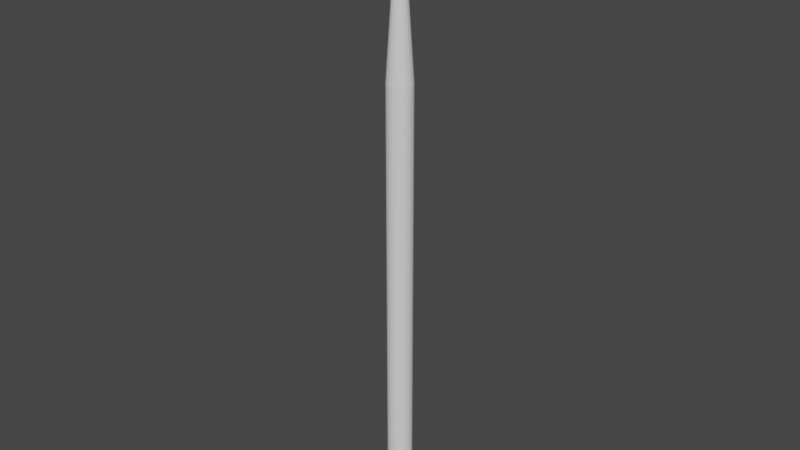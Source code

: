 # Source: hairpin.blend  (saved by Blender 2.83.19; exported with 4.5.12 LTS)
import bpy
from mathutils import Matrix  # noqa: F401  (used for matrix-valued properties, if any)

bpy.ops.wm.read_factory_settings(use_empty=True)
scene = bpy.context.scene
scene.name = 'Scene'

# ---- collections
col_collection = bpy.data.collections.new('Collection'); scene.collection.children.link(col_collection)

# ---- world
world_world = bpy.data.worlds.new('World'); scene.world = world_world
world_world.use_nodes = True; world_world.node_tree.nodes.clear()
_N = world_world.node_tree.nodes; _L = world_world.node_tree.links
n0 = _N.new('ShaderNodeOutputWorld'); n0.name = 'World Output'; n0.location = (300, 300)
n1 = _N.new('ShaderNodeBackground'); n1.name = 'Background'; n1.location = (10, 300)
n1.inputs[0].default_value = (0.05088, 0.05088, 0.05088, 1.0)
_L.new(n1.outputs[0], n0.inputs[0])
n0.is_active_output = True
world_world.color = (0.05088, 0.05088, 0.05088)
world_world.use_sun_shadow = False
world_world.sun_shadow_jitter_overblur = 0.0

# ---- meshes
me_sphere = bpy.data.meshes.new('Sphere')
me_sphere.from_pydata([(0.0, 0.5406, 0.8413), (0.0, 0.7557, 0.6549), (0.0, 0.9096, 0.4154), (0.0, 0.9898, 0.1423), (0.0, 0.9898, -0.1423), (0.0, 0.9096, -0.4154), (0.0, 0.7557, -0.6549), (0.0, 0.5406, -0.8413), (0.0, 0.2817, -0.9595), (0.1459, 0.5206, 0.8413), (0.2039, 0.7277, 0.6549), (0.2454, 0.8759, 0.4154), (0.2671, 0.9531, 0.1423), (0.2671, 0.9531, -0.1423), (0.2454, 0.8759, -0.4154), (0.2039, 0.7277, -0.6549), (0.1459, 0.5206, -0.8413), (0.07601, 0.2713, -0.9595), (0.2809, 0.4619, 0.8413), (0.3927, 0.6457, 0.6549), (0.4726, 0.7772, 0.4154), (0.5143, 0.8457, 0.1423), (0.5143, 0.8457, -0.1423), (0.4726, 0.7772, -0.4154), (0.3927, 0.6457, -0.6549), (0.2809, 0.4619, -0.8413), (0.1464, 0.2407, -0.9595), (0.3951, 0.369, 0.8413), (0.5523, 0.5158, 0.6549), (0.6648, 0.6209, 0.4154), (0.7234, 0.6756, 0.1423), (0.7234, 0.6756, -0.1423), (0.6648, 0.6209, -0.4154), (0.5523, 0.5158, -0.6549), (0.3951, 0.369, -0.8413), (0.2059, 0.1923, -0.9595), (0.48, 0.2487, 0.8413), (0.671, 0.3477, 0.6549), (0.8076, 0.4185, 0.4154), (0.8788, 0.4554, 0.1423), (0.8788, 0.4554, -0.1423), (0.8076, 0.4185, -0.4154), (0.671, 0.3477, -0.6549), (0.48, 0.2487, -0.8413), (0.2501, 0.1296, -0.9595), (0.5293, 0.11, 0.8413), (0.7399, 0.1538, 0.6549), (0.8906, 0.1851, 0.4154), (0.9691, 0.2014, 0.1423), (0.9691, 0.2014, -0.1423), (0.8906, 0.1851, -0.4154), (0.7399, 0.1538, -0.6549), (0.5293, 0.11, -0.8413), (0.2758, 0.05732, -0.9595), (0.5394, -0.03689, 0.8413), (0.754, -0.05157, 0.6549), (0.9075, -0.06208, 0.4154), (0.9875, -0.06755, 0.1423), (0.9875, -0.06755, -0.1423), (0.9075, -0.06208, -0.4154), (0.754, -0.05157, -0.6549), (0.5394, -0.03689, -0.8413), (0.2811, -0.01923, -0.9595), (0.5094, -0.181, 0.8413), (0.7121, -0.2531, 0.6549), (0.8571, -0.3046, 0.4154), (0.9327, -0.3315, 0.1423), (0.9327, -0.3315, -0.1423), (0.8571, -0.3046, -0.4154), (0.7121, -0.2531, -0.6549), (0.5094, -0.181, -0.8413), (0.2655, -0.09435, -0.9595), (0.4417, -0.3118, 0.8413), (0.6174, -0.4358, 0.6549), (0.7431, -0.5246, 0.4154), (0.8087, -0.5708, 0.1423), (0.8087, -0.5708, -0.1423), (0.7431, -0.5246, -0.4154), (0.6174, -0.4358, -0.6549), (0.4417, -0.3118, -0.8413), (0.2302, -0.1625, -0.9595), (0.3412, -0.4194, 0.8413), (0.4769, -0.5862, 0.6549), (0.5741, -0.7056, 0.4154), (0.6247, -0.7678, 0.1423), (0.6247, -0.7678, -0.1423), (0.5741, -0.7056, -0.4154), (0.4769, -0.5862, -0.6549), (0.3412, -0.4194, -0.8413), (0.1778, -0.2185, -0.9595), (0.2154, -0.4959, 0.8413), (0.3011, -0.6932, 0.6549), (0.3624, -0.8343, 0.4154), (0.3943, -0.9079, 0.1423), (0.3943, -0.9079, -0.1423), (0.3624, -0.8343, -0.4154), (0.3011, -0.6932, -0.6549), (0.2154, -0.4959, -0.8413), (0.1122, -0.2584, -0.9595), (0.07362, -0.5356, 0.8413), (0.1029, -0.7487, 0.6549), (0.1239, -0.9012, 0.4154), (0.1348, -0.9806, 0.1423), (0.1348, -0.9806, -0.1423), (0.1239, -0.9012, -0.4154), (0.1029, -0.7487, -0.6549), (0.07362, -0.5356, -0.8413), (0.03836, -0.2791, -0.9595), (-0.07362, -0.5356, 0.8413), (-0.1029, -0.7487, 0.6549), (-0.1239, -0.9012, 0.4154), (-0.1348, -0.9806, 0.1423), (-0.1348, -0.9806, -0.1423), (-0.1239, -0.9012, -0.4154), (-0.1029, -0.7487, -0.6549), (-0.07362, -0.5356, -0.8413), (-0.03836, -0.2791, -0.9595), (-0.2154, -0.4959, 0.8413), (-0.3011, -0.6932, 0.6549), (-0.3624, -0.8343, 0.4154), (-0.3943, -0.9079, 0.1423), (-0.3943, -0.9079, -0.1423), (-0.3624, -0.8343, -0.4154), (-0.3011, -0.6932, -0.6549), (-0.2154, -0.4959, -0.8413), (-0.1122, -0.2584, -0.9595), (0.0, 1.51e-07, -1.0), (-0.3412, -0.4194, 0.8413), (-0.4769, -0.5862, 0.6549), (-0.5741, -0.7056, 0.4154), (-0.6247, -0.7678, 0.1423), (-0.6247, -0.7678, -0.1423), (-0.5741, -0.7056, -0.4154), (-0.4769, -0.5862, -0.6549), (-0.3412, -0.4194, -0.8413), (-0.1778, -0.2185, -0.9595), (-0.4417, -0.3118, 0.8413), (-0.6174, -0.4358, 0.6549), (-0.7431, -0.5246, 0.4154), (-0.8087, -0.5708, 0.1423), (-0.8087, -0.5708, -0.1423), (-0.7431, -0.5246, -0.4154), (-0.6174, -0.4358, -0.6549), (-0.4417, -0.3118, -0.8413), (-0.2302, -0.1625, -0.9595), (-0.5094, -0.181, 0.8413), (-0.7121, -0.2531, 0.6549), (-0.8571, -0.3046, 0.4154), (-0.9327, -0.3315, 0.1423), (-0.9327, -0.3315, -0.1423), (-0.8571, -0.3046, -0.4154), (-0.7121, -0.2531, -0.6549), (-0.5094, -0.181, -0.8413), (-0.2655, -0.09435, -0.9595), (-0.5394, -0.03689, 0.8413), (-0.754, -0.05157, 0.6549), (-0.9075, -0.06207, 0.4154), (-0.9875, -0.06755, 0.1423), (-0.9875, -0.06755, -0.1423), (-0.9075, -0.06208, -0.4154), (-0.754, -0.05157, -0.6549), (-0.5394, -0.03689, -0.8413), (-0.2811, -0.01923, -0.9595), (-0.5293, 0.11, 0.8413), (-0.7399, 0.1538, 0.6549), (-0.8906, 0.1851, 0.4154), (-0.9691, 0.2014, 0.1423), (-0.9691, 0.2014, -0.1423), (-0.8906, 0.1851, -0.4154), (-0.7399, 0.1538, -0.6549), (-0.5293, 0.11, -0.8413), (-0.2758, 0.05732, -0.9595), (-0.48, 0.2487, 0.8413), (-0.671, 0.3477, 0.6549), (-0.8076, 0.4185, 0.4154), (-0.8788, 0.4554, 0.1423), (-0.8788, 0.4554, -0.1423), (-0.8076, 0.4185, -0.4154), (-0.671, 0.3477, -0.6549), (-0.48, 0.2487, -0.8413), (-0.2501, 0.1296, -0.9595), (-0.3951, 0.369, 0.8413), (-0.5523, 0.5158, 0.6549), (-0.6648, 0.6209, 0.4154), (-0.7234, 0.6756, 0.1423), (-0.7234, 0.6756, -0.1423), (-0.6648, 0.6209, -0.4154), (-0.5523, 0.5158, -0.6549), (-0.3951, 0.369, -0.8413), (-0.2059, 0.1923, -0.9595), (-0.2809, 0.4619, 0.8413), (-0.3927, 0.6457, 0.6549), (-0.4726, 0.7772, 0.4154), (-0.5143, 0.8457, 0.1423), (-0.5143, 0.8457, -0.1423), (-0.4726, 0.7772, -0.4154), (-0.3927, 0.6457, -0.6549), (-0.2809, 0.4619, -0.8413), (-0.1464, 0.2407, -0.9595), (-0.1459, 0.5206, 0.8413), (-0.2039, 0.7277, 0.6549), (-0.2454, 0.8759, 0.4154), (-0.2671, 0.9531, 0.1423), (-0.2671, 0.9531, -0.1423), (-0.2454, 0.8759, -0.4154), (-0.2039, 0.7277, -0.6549), (-0.1459, 0.5206, -0.8413), (-0.07601, 0.2713, -0.9595), (-1.577e-07, 0.0443, 25.8), (-1.696e-07, 0.5406, 18.31), (0.01195, 0.04266, 25.8), (0.1459, 0.5206, 18.31), (0.02302, 0.03785, 25.8), (0.2809, 0.4619, 18.31), (0.03238, 0.03024, 25.8), (0.3951, 0.369, 18.31), (0.03934, 0.02038, 25.8), (0.48, 0.2487, 18.31), (-1.81e-07, 2.147e-07, 25.8), (0.04338, 0.009014, 25.8), (0.5293, 0.11, 18.31), (0.0442, -0.003023, 25.8), (0.5394, -0.03689, 18.31), (0.04175, -0.01484, 25.8), (0.5094, -0.181, 18.31), (0.03619, -0.02555, 25.8), (0.4417, -0.3118, 18.31), (0.02796, -0.03437, 25.8), (0.3412, -0.4194, 18.31), (0.01765, -0.04064, 25.8), (0.2154, -0.4959, 18.31), (0.006032, -0.04389, 25.8), (0.07362, -0.5356, 18.31), (-0.006033, -0.04389, 25.8), (-0.07362, -0.5356, 18.31), (-0.01765, -0.04064, 25.8), (-0.2154, -0.4959, 18.31), (-0.02796, -0.03437, 25.8), (-0.3412, -0.4194, 18.31), (-0.03619, -0.02555, 25.8), (-0.4417, -0.3118, 18.31), (-0.04175, -0.01484, 25.8), (-0.5094, -0.181, 18.31), (-0.0442, -0.003023, 25.8), (-0.5394, -0.03689, 18.31), (-0.04338, 0.009014, 25.8), (-0.5293, 0.11, 18.31), (-0.03934, 0.02038, 25.8), (-0.48, 0.2487, 18.31), (-0.03238, 0.03024, 25.8), (-0.3951, 0.369, 18.31), (-0.02302, 0.03785, 25.8), (-0.2809, 0.4619, 18.31), (-0.01195, 0.04266, 25.8), (-0.1459, 0.5206, 18.31)], [], [(2, 1, 10, 11), (126, 8, 17), (6, 5, 14, 15), (3, 2, 11, 12), (7, 6, 15, 16), (4, 3, 12, 13), (1, 0, 9, 10), (8, 7, 16, 17), (5, 4, 13, 14), (10, 9, 18, 19), (17, 16, 25, 26), (14, 13, 22, 23), (11, 10, 19, 20), (126, 17, 26), (15, 14, 23, 24), (12, 11, 20, 21), (16, 15, 24, 25), (13, 12, 21, 22), (20, 19, 28, 29), (126, 26, 35), (24, 23, 32, 33), (21, 20, 29, 30), (25, 24, 33, 34), (22, 21, 30, 31), (19, 18, 27, 28), (26, 25, 34, 35), (23, 22, 31, 32), (33, 32, 41, 42), (30, 29, 38, 39), (34, 33, 42, 43), (31, 30, 39, 40), (28, 27, 36, 37), (35, 34, 43, 44), (32, 31, 40, 41), (29, 28, 37, 38), (126, 35, 44), (43, 42, 51, 52), (40, 39, 48, 49), (37, 36, 45, 46), (44, 43, 52, 53), (41, 40, 49, 50), (38, 37, 46, 47), (126, 44, 53), (42, 41, 50, 51), (39, 38, 47, 48), (46, 45, 54, 55), (53, 52, 61, 62), (50, 49, 58, 59), (47, 46, 55, 56), (126, 53, 62), (51, 50, 59, 60), (48, 47, 56, 57), (52, 51, 60, 61), (49, 48, 57, 58), (59, 58, 67, 68), (56, 55, 64, 65), (126, 62, 71), (60, 59, 68, 69), (57, 56, 65, 66), (61, 60, 69, 70), (58, 57, 66, 67), (55, 54, 63, 64), (62, 61, 70, 71), (69, 68, 77, 78), (66, 65, 74, 75), (70, 69, 78, 79), (67, 66, 75, 76), (64, 63, 72, 73), (71, 70, 79, 80), (68, 67, 76, 77), (65, 64, 73, 74), (126, 71, 80), (79, 78, 87, 88), (76, 75, 84, 85), (73, 72, 81, 82), (80, 79, 88, 89), (77, 76, 85, 86), (74, 73, 82, 83), (126, 80, 89), (78, 77, 86, 87), (75, 74, 83, 84), (85, 84, 93, 94), (82, 81, 90, 91), (89, 88, 97, 98), (86, 85, 94, 95), (83, 82, 91, 92), (126, 89, 98), (87, 86, 95, 96), (84, 83, 92, 93), (88, 87, 96, 97), (95, 94, 103, 104), (92, 91, 100, 101), (126, 98, 107), (96, 95, 104, 105), (93, 92, 101, 102), (97, 96, 105, 106), (94, 93, 102, 103), (91, 90, 99, 100), (98, 97, 106, 107), (126, 107, 116), (105, 104, 113, 114), (102, 101, 110, 111), (63, 54, 222, 224), (106, 105, 114, 115), (103, 102, 111, 112), (100, 99, 108, 109), (107, 106, 115, 116), (104, 103, 112, 113), (101, 100, 109, 110), (111, 110, 119, 120), (154, 145, 242, 244), (115, 114, 123, 124), (112, 111, 120, 121), (109, 108, 117, 118), (116, 115, 124, 125), (113, 112, 121, 122), (110, 109, 118, 119), (126, 116, 125), (172, 163, 246, 248), (114, 113, 122, 123), (121, 120, 130, 131), (118, 117, 127, 128), (125, 124, 134, 135), (122, 121, 131, 132), (119, 118, 128, 129), (126, 125, 135), (0, 199, 254, 209), (123, 122, 132, 133), (120, 119, 129, 130), (163, 154, 244, 246), (124, 123, 133, 134), (135, 134, 143, 144), (132, 131, 140, 141), (129, 128, 137, 138), (126, 135, 144), (136, 127, 238, 240), (133, 132, 141, 142), (130, 129, 138, 139), (45, 36, 217, 220), (134, 133, 142, 143), (131, 130, 139, 140), (128, 127, 136, 137), (138, 137, 146, 147), (126, 144, 153), (117, 108, 234, 236), (142, 141, 150, 151), (139, 138, 147, 148), (36, 27, 215, 217), (143, 142, 151, 152), (140, 139, 148, 149), (137, 136, 145, 146), (144, 143, 152, 153), (141, 140, 149, 150), (148, 147, 156, 157), (108, 99, 232, 234), (152, 151, 160, 161), (149, 148, 157, 158), (146, 145, 154, 155), (153, 152, 161, 162), (150, 149, 158, 159), (147, 146, 155, 156), (126, 153, 162), (199, 190, 252, 254), (151, 150, 159, 160), (161, 160, 169, 170), (158, 157, 166, 167), (155, 154, 163, 164), (162, 161, 170, 171), (159, 158, 167, 168), (156, 155, 164, 165), (126, 162, 171), (190, 181, 250, 252), (160, 159, 168, 169), (157, 156, 165, 166), (54, 45, 220, 222), (164, 163, 172, 173), (171, 170, 179, 180), (168, 167, 176, 177), (165, 164, 173, 174), (126, 171, 180), (27, 18, 213, 215), (169, 168, 177, 178), (166, 165, 174, 175), (127, 117, 236, 238), (170, 169, 178, 179), (167, 166, 175, 176), (174, 173, 182, 183), (126, 180, 189), (181, 172, 248, 250), (178, 177, 186, 187), (175, 174, 183, 184), (9, 0, 209, 211), (179, 178, 187, 188), (176, 175, 184, 185), (173, 172, 181, 182), (180, 179, 188, 189), (177, 176, 185, 186), (187, 186, 195, 196), (184, 183, 192, 193), (99, 90, 230, 232), (188, 187, 196, 197), (185, 184, 193, 194), (182, 181, 190, 191), (189, 188, 197, 198), (186, 185, 194, 195), (183, 182, 191, 192), (126, 189, 198), (72, 63, 224, 226), (145, 136, 240, 242), (197, 196, 205, 206), (194, 193, 202, 203), (191, 190, 199, 200), (198, 197, 206, 207), (195, 194, 203, 204), (192, 191, 200, 201), (126, 198, 207), (18, 9, 211, 213), (196, 195, 204, 205), (193, 192, 201, 202), (200, 199, 0, 1), (207, 206, 7, 8), (204, 203, 4, 5), (201, 200, 1, 2), (126, 207, 8), (81, 72, 226, 228), (205, 204, 5, 6), (202, 201, 2, 3), (90, 81, 228, 230), (206, 205, 6, 7), (203, 202, 3, 4), (208, 218, 210), (209, 208, 210, 211), (210, 218, 212), (211, 210, 212, 213), (212, 218, 214), (213, 212, 214, 215), (215, 214, 216, 217), (214, 218, 216), (217, 216, 219, 220), (216, 218, 219), (219, 218, 221), (220, 219, 221, 222), (221, 218, 223), (222, 221, 223, 224), (223, 218, 225), (224, 223, 225, 226), (226, 225, 227, 228), (225, 218, 227), (227, 218, 229), (228, 227, 229, 230), (229, 218, 231), (230, 229, 231, 232), (231, 218, 233), (232, 231, 233, 234), (234, 233, 235, 236), (233, 218, 235), (235, 218, 237), (236, 235, 237, 238), (237, 218, 239), (238, 237, 239, 240), (239, 218, 241), (240, 239, 241, 242), (242, 241, 243, 244), (241, 218, 243), (243, 218, 245), (244, 243, 245, 246), (245, 218, 247), (246, 245, 247, 248), (247, 218, 249), (248, 247, 249, 250), (250, 249, 251, 252), (249, 218, 251), (252, 251, 253, 254), (251, 218, 253), (253, 218, 208), (254, 253, 208, 209)])
_uv = me_sphere.uv_layers.new(name='UVMap')
_uv.uv.foreach_set('vector', [0.7391, 0.6364, 0.7391, 0.7273, 0.6957, 0.7273, 0.6957, 0.6364, 0.7174, 0.0, 0.7391, 0.09091, 0.6957, 0.09091, 0.7391, 0.2727, 0.7391, 0.3636, 0.6957, 0.3636, 0.6957, 0.2727, 0.7391, 0.5455, 0.7391, 0.6364, 0.6957, 0.6364, 0.6957, 0.5455, 0.7391, 0.1818, 0.7391, 0.2727, 0.6957, 0.2727, 0.6957, 0.1818, 0.7391, 0.4545, 0.7391, 0.5455, 0.6957, 0.5455, 0.6957, 0.4545, 0.7391, 0.7273, 0.7391, 0.8182, 0.6957, 0.8182, 0.6957, 0.7273, 0.7391, 0.09091, 0.7391, 0.1818, 0.6957, 0.1818, 0.6957, 0.09091, 0.7391, 0.3636, 0.7391, 0.4545, 0.6957, 0.4545, 0.6957, 0.3636, 0.6957, 0.7273, 0.6957, 0.8182, 0.6522, 0.8182, 0.6522, 0.7273, 0.6957, 0.09091, 0.6957, 0.1818, 0.6522, 0.1818, 0.6522, 0.09091, 0.6957, 0.3636, 0.6957, 0.4545, 0.6522, 0.4545, 0.6522, 0.3636, 0.6957, 0.6364, 0.6957, 0.7273, 0.6522, 0.7273, 0.6522, 0.6364, 0.6739, 0.0, 0.6957, 0.09091, 0.6522, 0.09091, 0.6957, 0.2727, 0.6957, 0.3636, 0.6522, 0.3636, 0.6522, 0.2727, 0.6957, 0.5455, 0.6957, 0.6364, 0.6522, 0.6364, 0.6522, 0.5455, 0.6957, 0.1818, 0.6957, 0.2727, 0.6522, 0.2727, 0.6522, 0.1818, 0.6957, 0.4545, 0.6957, 0.5455, 0.6522, 0.5455, 0.6522, 0.4545, 0.6522, 0.6364, 0.6522, 0.7273, 0.6087, 0.7273, 0.6087, 0.6364, 0.6304, 0.0, 0.6522, 0.09091, 0.6087, 0.09091, 0.6522, 0.2727, 0.6522, 0.3636, 0.6087, 0.3636, 0.6087, 0.2727, 0.6522, 0.5455, 0.6522, 0.6364, 0.6087, 0.6364, 0.6087, 0.5455, 0.6522, 0.1818, 0.6522, 0.2727, 0.6087, 0.2727, 0.6087, 0.1818, 0.6522, 0.4545, 0.6522, 0.5455, 0.6087, 0.5455, 0.6087, 0.4545, 0.6522, 0.7273, 0.6522, 0.8182, 0.6087, 0.8182, 0.6087, 0.7273, 0.6522, 0.09091, 0.6522, 0.1818, 0.6087, 0.1818, 0.6087, 0.09091, 0.6522, 0.3636, 0.6522, 0.4545, 0.6087, 0.4545, 0.6087, 0.3636, 0.6087, 0.2727, 0.6087, 0.3636, 0.5652, 0.3636, 0.5652, 0.2727, 0.6087, 0.5455, 0.6087, 0.6364, 0.5652, 0.6364, 0.5652, 0.5455, 0.6087, 0.1818, 0.6087, 0.2727, 0.5652, 0.2727, 0.5652, 0.1818, 0.6087, 0.4545, 0.6087, 0.5455, 0.5652, 0.5455, 0.5652, 0.4545, 0.6087, 0.7273, 0.6087, 0.8182, 0.5652, 0.8182, 0.5652, 0.7273, 0.6087, 0.09091, 0.6087, 0.1818, 0.5652, 0.1818, 0.5652, 0.09091, 0.6087, 0.3636, 0.6087, 0.4545, 0.5652, 0.4545, 0.5652, 0.3636, 0.6087, 0.6364, 0.6087, 0.7273, 0.5652, 0.7273, 0.5652, 0.6364, 0.587, 0.0, 0.6087, 0.09091, 0.5652, 0.09091, 0.5652, 0.1818, 0.5652, 0.2727, 0.5217, 0.2727, 0.5217, 0.1818, 0.5652, 0.4545, 0.5652, 0.5455, 0.5217, 0.5455, 0.5217, 0.4545, 0.5652, 0.7273, 0.5652, 0.8182, 0.5217, 0.8182, 0.5217, 0.7273, 0.5652, 0.09091, 0.5652, 0.1818, 0.5217, 0.1818, 0.5217, 0.09091, 0.5652, 0.3636, 0.5652, 0.4545, 0.5217, 0.4545, 0.5217, 0.3636, 0.5652, 0.6364, 0.5652, 0.7273, 0.5217, 0.7273, 0.5217, 0.6364, 0.5435, 0.0, 0.5652, 0.09091, 0.5217, 0.09091, 0.5652, 0.2727, 0.5652, 0.3636, 0.5217, 0.3636, 0.5217, 0.2727, 0.5652, 0.5455, 0.5652, 0.6364, 0.5217, 0.6364, 0.5217, 0.5455, 0.5217, 0.7273, 0.5217, 0.8182, 0.4783, 0.8182, 0.4783, 0.7273, 0.5217, 0.09091, 0.5217, 0.1818, 0.4783, 0.1818, 0.4783, 0.09091, 0.5217, 0.3636, 0.5217, 0.4545, 0.4783, 0.4545, 0.4783, 0.3636, 0.5217, 0.6364, 0.5217, 0.7273, 0.4783, 0.7273, 0.4783, 0.6364, 0.5, 0.0, 0.5217, 0.09091, 0.4783, 0.09091, 0.5217, 0.2727, 0.5217, 0.3636, 0.4783, 0.3636, 0.4783, 0.2727, 0.5217, 0.5455, 0.5217, 0.6364, 0.4783, 0.6364, 0.4783, 0.5455, 0.5217, 0.1818, 0.5217, 0.2727, 0.4783, 0.2727, 0.4783, 0.1818, 0.5217, 0.4545, 0.5217, 0.5455, 0.4783, 0.5455, 0.4783, 0.4545, 0.4783, 0.3636, 0.4783, 0.4545, 0.4348, 0.4545, 0.4348, 0.3636, 0.4783, 0.6364, 0.4783, 0.7273, 0.4348, 0.7273, 0.4348, 0.6364, 0.4565, 0.0, 0.4783, 0.09091, 0.4348, 0.09091, 0.4783, 0.2727, 0.4783, 0.3636, 0.4348, 0.3636, 0.4348, 0.2727, 0.4783, 0.5455, 0.4783, 0.6364, 0.4348, 0.6364, 0.4348, 0.5455, 0.4783, 0.1818, 0.4783, 0.2727, 0.4348, 0.2727, 0.4348, 0.1818, 0.4783, 0.4545, 0.4783, 0.5455, 0.4348, 0.5455, 0.4348, 0.4545, 0.4783, 0.7273, 0.4783, 0.8182, 0.4348, 0.8182, 0.4348, 0.7273, 0.4783, 0.09091, 0.4783, 0.1818, 0.4348, 0.1818, 0.4348, 0.09091, 0.4348, 0.2727, 0.4348, 0.3636, 0.3913, 0.3636, 0.3913, 0.2727, 0.4348, 0.5455, 0.4348, 0.6364, 0.3913, 0.6364, 0.3913, 0.5455, 0.4348, 0.1818, 0.4348, 0.2727, 0.3913, 0.2727, 0.3913, 0.1818, 0.4348, 0.4545, 0.4348, 0.5455, 0.3913, 0.5455, 0.3913, 0.4545, 0.4348, 0.7273, 0.4348, 0.8182, 0.3913, 0.8182, 0.3913, 0.7273, 0.4348, 0.09091, 0.4348, 0.1818, 0.3913, 0.1818, 0.3913, 0.09091, 0.4348, 0.3636, 0.4348, 0.4545, 0.3913, 0.4545, 0.3913, 0.3636, 0.4348, 0.6364, 0.4348, 0.7273, 0.3913, 0.7273, 0.3913, 0.6364, 0.413, 0.0, 0.4348, 0.09091, 0.3913, 0.09091, 0.3913, 0.1818, 0.3913, 0.2727, 0.3478, 0.2727, 0.3478, 0.1818, 0.3913, 0.4545, 0.3913, 0.5455, 0.3478, 0.5455, 0.3478, 0.4545, 0.3913, 0.7273, 0.3913, 0.8182, 0.3478, 0.8182, 0.3478, 0.7273, 0.3913, 0.09091, 0.3913, 0.1818, 0.3478, 0.1818, 0.3478, 0.09091, 0.3913, 0.3636, 0.3913, 0.4545, 0.3478, 0.4545, 0.3478, 0.3636, 0.3913, 0.6364, 0.3913, 0.7273, 0.3478, 0.7273, 0.3478, 0.6364, 0.3696, 0.0, 0.3913, 0.09091, 0.3478, 0.09091, 0.3913, 0.2727, 0.3913, 0.3636, 0.3478, 0.3636, 0.3478, 0.2727, 0.3913, 0.5455, 0.3913, 0.6364, 0.3478, 0.6364, 0.3478, 0.5455, 0.3478, 0.4545, 0.3478, 0.5455, 0.3043, 0.5455, 0.3043, 0.4545, 0.3478, 0.7273, 0.3478, 0.8182, 0.3043, 0.8182, 0.3043, 0.7273, 0.3478, 0.09091, 0.3478, 0.1818, 0.3043, 0.1818, 0.3043, 0.09091, 0.3478, 0.3636, 0.3478, 0.4545, 0.3043, 0.4545, 0.3043, 0.3636, 0.3478, 0.6364, 0.3478, 0.7273, 0.3043, 0.7273, 0.3043, 0.6364, 0.3261, 0.0, 0.3478, 0.09091, 0.3043, 0.09091, 0.3478, 0.2727, 0.3478, 0.3636, 0.3043, 0.3636, 0.3043, 0.2727, 0.3478, 0.5455, 0.3478, 0.6364, 0.3043, 0.6364, 0.3043, 0.5455, 0.3478, 0.1818, 0.3478, 0.2727, 0.3043, 0.2727, 0.3043, 0.1818, 0.3043, 0.3636, 0.3043, 0.4545, 0.2609, 0.4545, 0.2609, 0.3636, 0.3043, 0.6364, 0.3043, 0.7273, 0.2609, 0.7273, 0.2609, 0.6364, 0.2826, 0.0, 0.3043, 0.09091, 0.2609, 0.09091, 0.3043, 0.2727, 0.3043, 0.3636, 0.2609, 0.3636, 0.2609, 0.2727, 0.3043, 0.5455, 0.3043, 0.6364, 0.2609, 0.6364, 0.2609, 0.5455, 0.3043, 0.1818, 0.3043, 0.2727, 0.2609, 0.2727, 0.2609, 0.1818, 0.3043, 0.4545, 0.3043, 0.5455, 0.2609, 0.5455, 0.2609, 0.4545, 0.3043, 0.7273, 0.3043, 0.8182, 0.2609, 0.8182, 0.2609, 0.7273, 0.3043, 0.09091, 0.3043, 0.1818, 0.2609, 0.1818, 0.2609, 0.09091, 0.2391, 0.0, 0.2609, 0.09091, 0.2174, 0.09091, 0.2609, 0.2727, 0.2609, 0.3636, 0.2174, 0.3636, 0.2174, 0.2727, 0.2609, 0.5455, 0.2609, 0.6364, 0.2174, 0.6364, 0.2174, 0.5455, 0.4348, 0.8182, 0.4783, 0.8182, 0.4783, 0.8182, 0.4348, 0.8182, 0.2609, 0.1818, 0.2609, 0.2727, 0.2174, 0.2727, 0.2174, 0.1818, 0.2609, 0.4545, 0.2609, 0.5455, 0.2174, 0.5455, 0.2174, 0.4545, 0.2609, 0.7273, 0.2609, 0.8182, 0.2174, 0.8182, 0.2174, 0.7273, 0.2609, 0.09091, 0.2609, 0.1818, 0.2174, 0.1818, 0.2174, 0.09091, 0.2609, 0.3636, 0.2609, 0.4545, 0.2174, 0.4545, 0.2174, 0.3636, 0.2609, 0.6364, 0.2609, 0.7273, 0.2174, 0.7273, 0.2174, 0.6364, 0.2174, 0.5455, 0.2174, 0.6364, 0.1739, 0.6364, 0.1739, 0.5455, 5.96e-08, 0.8182, 0.04348, 0.8182, 0.04348, 0.8182, 5.96e-08, 0.8182, 0.2174, 0.1818, 0.2174, 0.2727, 0.1739, 0.2727, 0.1739, 0.1818, 0.2174, 0.4545, 0.2174, 0.5455, 0.1739, 0.5455, 0.1739, 0.4545, 0.2174, 0.7273, 0.2174, 0.8182, 0.1739, 0.8182, 0.1739, 0.7273, 0.2174, 0.09091, 0.2174, 0.1818, 0.1739, 0.1818, 0.1739, 0.09091, 0.2174, 0.3636, 0.2174, 0.4545, 0.1739, 0.4545, 0.1739, 0.3636, 0.2174, 0.6364, 0.2174, 0.7273, 0.1739, 0.7273, 0.1739, 0.6364, 0.1957, 0.0, 0.2174, 0.09091, 0.1739, 0.09091, 0.913, 0.8182, 0.9565, 0.8182, 0.9565, 0.8182, 0.913, 0.8182, 0.2174, 0.2727, 0.2174, 0.3636, 0.1739, 0.3636, 0.1739, 0.2727, 0.1739, 0.4545, 0.1739, 0.5455, 0.1304, 0.5455, 0.1304, 0.4545, 0.1739, 0.7273, 0.1739, 0.8182, 0.1304, 0.8182, 0.1304, 0.7273, 0.1739, 0.09091, 0.1739, 0.1818, 0.1304, 0.1818, 0.1304, 0.09091, 0.1739, 0.3636, 0.1739, 0.4545, 0.1304, 0.4545, 0.1304, 0.3636, 0.1739, 0.6364, 0.1739, 0.7273, 0.1304, 0.7273, 0.1304, 0.6364, 0.1522, 0.0, 0.1739, 0.09091, 0.1304, 0.09091, 0.7391, 0.8182, 0.7826, 0.8182, 0.7826, 0.8182, 0.7391, 0.8182, 0.1739, 0.2727, 0.1739, 0.3636, 0.1304, 0.3636, 0.1304, 0.2727, 0.1739, 0.5455, 0.1739, 0.6364, 0.1304, 0.6364, 0.1304, 0.5455, 0.9565, 0.8182, 1.0, 0.8182, 1.0, 0.8182, 0.9565, 0.8182, 0.1739, 0.1818, 0.1739, 0.2727, 0.1304, 0.2727, 0.1304, 0.1818, 0.1304, 0.09091, 0.1304, 0.1818, 0.08696, 0.1818, 0.08696, 0.09091, 0.1304, 0.3636, 0.1304, 0.4545, 0.08696, 0.4545, 0.08696, 0.3636, 0.1304, 0.6364, 0.1304, 0.7273, 0.08696, 0.7273, 0.08696, 0.6364, 0.1087, 0.0, 0.1304, 0.09091, 0.08696, 0.09091, 0.08696, 0.8182, 0.1304, 0.8182, 0.1304, 0.8182, 0.08696, 0.8182, 0.1304, 0.2727, 0.1304, 0.3636, 0.08696, 0.3636, 0.08696, 0.2727, 0.1304, 0.5455, 0.1304, 0.6364, 0.08696, 0.6364, 0.08696, 0.5455, 0.5217, 0.8182, 0.5652, 0.8182, 0.5652, 0.8182, 0.5217, 0.8182, 0.1304, 0.1818, 0.1304, 0.2727, 0.08696, 0.2727, 0.08696, 0.1818, 0.1304, 0.4545, 0.1304, 0.5455, 0.08696, 0.5455, 0.08696, 0.4545, 0.1304, 0.7273, 0.1304, 0.8182, 0.08696, 0.8182, 0.08696, 0.7273, 0.08696, 0.6364, 0.08696, 0.7273, 0.04348, 0.7273, 0.04348, 0.6364, 0.06522, 0.0, 0.08696, 0.09091, 0.04348, 0.09091, 0.1739, 0.8182, 0.2174, 0.8182, 0.2174, 0.8182, 0.1739, 0.8182, 0.08696, 0.2727, 0.08696, 0.3636, 0.04348, 0.3636, 0.04348, 0.2727, 0.08696, 0.5455, 0.08696, 0.6364, 0.04348, 0.6364, 0.04348, 0.5455, 0.5652, 0.8182, 0.6087, 0.8182, 0.6087, 0.8182, 0.5652, 0.8182, 0.08696, 0.1818, 0.08696, 0.2727, 0.04348, 0.2727, 0.04348, 0.1818, 0.08696, 0.4545, 0.08696, 0.5455, 0.04348, 0.5455, 0.04348, 0.4545, 0.08696, 0.7273, 0.08696, 0.8182, 0.04348, 0.8182, 0.04348, 0.7273, 0.08696, 0.09091, 0.08696, 0.1818, 0.04348, 0.1818, 0.04348, 0.09091, 0.08696, 0.3636, 0.08696, 0.4545, 0.04348, 0.4545, 0.04348, 0.3636, 0.04348, 0.5455, 0.04348, 0.6364, 5.96e-08, 0.6364, 5.96e-08, 0.5455, 0.2174, 0.8182, 0.2609, 0.8182, 0.2609, 0.8182, 0.2174, 0.8182, 0.04348, 0.1818, 0.04348, 0.2727, 1.192e-07, 0.2727, 2.98e-08, 0.1818, 0.04348, 0.4545, 0.04348, 0.5455, 5.96e-08, 0.5455, 5.96e-08, 0.4545, 0.04348, 0.7273, 0.04348, 0.8182, 5.96e-08, 0.8182, 5.96e-08, 0.7273, 0.04348, 0.09091, 0.04348, 0.1818, 2.98e-08, 0.1818, 0.0, 0.09091, 0.04348, 0.3636, 0.04348, 0.4545, 5.96e-08, 0.4545, 5.96e-08, 0.3636, 0.04348, 0.6364, 0.04348, 0.7273, 5.96e-08, 0.7273, 5.96e-08, 0.6364, 0.02174, 0.0, 0.04348, 0.09091, 0.0, 0.09091, 0.7826, 0.8182, 0.8261, 0.8182, 0.8261, 0.8182, 0.7826, 0.8182, 0.04348, 0.2727, 0.04348, 0.3636, 5.96e-08, 0.3636, 1.192e-07, 0.2727, 1.0, 0.1818, 1.0, 0.2727, 0.9565, 0.2727, 0.9565, 0.1818, 1.0, 0.4545, 1.0, 0.5455, 0.9565, 0.5455, 0.9565, 0.4545, 1.0, 0.7273, 1.0, 0.8182, 0.9565, 0.8182, 0.9565, 0.7273, 1.0, 0.09091, 1.0, 0.1818, 0.9565, 0.1818, 0.9565, 0.09091, 1.0, 0.3636, 1.0, 0.4545, 0.9565, 0.4545, 0.9565, 0.3636, 1.0, 0.6364, 1.0, 0.7273, 0.9565, 0.7273, 0.9565, 0.6364, 0.9783, 0.0, 1.0, 0.09091, 0.9565, 0.09091, 0.8261, 0.8182, 0.8696, 0.8182, 0.8696, 0.8182, 0.8261, 0.8182, 1.0, 0.2727, 1.0, 0.3636, 0.9565, 0.3636, 0.9565, 0.2727, 1.0, 0.5455, 1.0, 0.6364, 0.9565, 0.6364, 0.9565, 0.5455, 0.4783, 0.8182, 0.5217, 0.8182, 0.5217, 0.8182, 0.4783, 0.8182, 0.9565, 0.7273, 0.9565, 0.8182, 0.913, 0.8182, 0.913, 0.7273, 0.9565, 0.09091, 0.9565, 0.1818, 0.913, 0.1818, 0.913, 0.09091, 0.9565, 0.3636, 0.9565, 0.4545, 0.913, 0.4545, 0.913, 0.3636, 0.9565, 0.6364, 0.9565, 0.7273, 0.913, 0.7273, 0.913, 0.6364, 0.9348, 0.0, 0.9565, 0.09091, 0.913, 0.09091, 0.6087, 0.8182, 0.6522, 0.8182, 0.6522, 0.8182, 0.6087, 0.8182, 0.9565, 0.2727, 0.9565, 0.3636, 0.913, 0.3636, 0.913, 0.2727, 0.9565, 0.5455, 0.9565, 0.6364, 0.913, 0.6364, 0.913, 0.5455, 0.1304, 0.8182, 0.1739, 0.8182, 0.1739, 0.8182, 0.1304, 0.8182, 0.9565, 0.1818, 0.9565, 0.2727, 0.913, 0.2727, 0.913, 0.1818, 0.9565, 0.4545, 0.9565, 0.5455, 0.913, 0.5455, 0.913, 0.4545, 0.913, 0.6364, 0.913, 0.7273, 0.8696, 0.7273, 0.8696, 0.6364, 0.8913, 0.0, 0.913, 0.09091, 0.8696, 0.09091, 0.8696, 0.8182, 0.913, 0.8182, 0.913, 0.8182, 0.8696, 0.8182, 0.913, 0.2727, 0.913, 0.3636, 0.8696, 0.3636, 0.8696, 0.2727, 0.913, 0.5455, 0.913, 0.6364, 0.8696, 0.6364, 0.8696, 0.5455, 0.6957, 0.8182, 0.7391, 0.8182, 0.7391, 0.8182, 0.6957, 0.8182, 0.913, 0.1818, 0.913, 0.2727, 0.8696, 0.2727, 0.8696, 0.1818, 0.913, 0.4545, 0.913, 0.5455, 0.8696, 0.5455, 0.8696, 0.4545, 0.913, 0.7273, 0.913, 0.8182, 0.8696, 0.8182, 0.8696, 0.7273, 0.913, 0.09091, 0.913, 0.1818, 0.8696, 0.1818, 0.8696, 0.09091, 0.913, 0.3636, 0.913, 0.4545, 0.8696, 0.4545, 0.8696, 0.3636, 0.8696, 0.2727, 0.8696, 0.3636, 0.8261, 0.3636, 0.8261, 0.2727, 0.8696, 0.5455, 0.8696, 0.6364, 0.8261, 0.6364, 0.8261, 0.5455, 0.2609, 0.8182, 0.3043, 0.8182, 0.3043, 0.8182, 0.2609, 0.8182, 0.8696, 0.1818, 0.8696, 0.2727, 0.8261, 0.2727, 0.8261, 0.1818, 0.8696, 0.4545, 0.8696, 0.5455, 0.8261, 0.5455, 0.8261, 0.4545, 0.8696, 0.7273, 0.8696, 0.8182, 0.8261, 0.8182, 0.8261, 0.7273, 0.8696, 0.09091, 0.8696, 0.1818, 0.8261, 0.1818, 0.8261, 0.09091, 0.8696, 0.3636, 0.8696, 0.4545, 0.8261, 0.4545, 0.8261, 0.3636, 0.8696, 0.6364, 0.8696, 0.7273, 0.8261, 0.7273, 0.8261, 0.6364, 0.8478, 0.0, 0.8696, 0.09091, 0.8261, 0.09091, 0.3913, 0.8182, 0.4348, 0.8182, 0.4348, 0.8182, 0.3913, 0.8182, 0.04348, 0.8182, 0.08696, 0.8182, 0.08696, 0.8182, 0.04348, 0.8182, 0.8261, 0.1818, 0.8261, 0.2727, 0.7826, 0.2727, 0.7826, 0.1818, 0.8261, 0.4545, 0.8261, 0.5455, 0.7826, 0.5455, 0.7826, 0.4545, 0.8261, 0.7273, 0.8261, 0.8182, 0.7826, 0.8182, 0.7826, 0.7273, 0.8261, 0.09091, 0.8261, 0.1818, 0.7826, 0.1818, 0.7826, 0.09091, 0.8261, 0.3636, 0.8261, 0.4545, 0.7826, 0.4545, 0.7826, 0.3636, 0.8261, 0.6364, 0.8261, 0.7273, 0.7826, 0.7273, 0.7826, 0.6364, 0.8043, 0.0, 0.8261, 0.09091, 0.7826, 0.09091, 0.6522, 0.8182, 0.6957, 0.8182, 0.6957, 0.8182, 0.6522, 0.8182, 0.8261, 0.2727, 0.8261, 0.3636, 0.7826, 0.3636, 0.7826, 0.2727, 0.8261, 0.5455, 0.8261, 0.6364, 0.7826, 0.6364, 0.7826, 0.5455, 0.7826, 0.7273, 0.7826, 0.8182, 0.7391, 0.8182, 0.7391, 0.7273, 0.7826, 0.09091, 0.7826, 0.1818, 0.7391, 0.1818, 0.7391, 0.09091, 0.7826, 0.3636, 0.7826, 0.4545, 0.7391, 0.4545, 0.7391, 0.3636, 0.7826, 0.6364, 0.7826, 0.7273, 0.7391, 0.7273, 0.7391, 0.6364, 0.7609, 0.0, 0.7826, 0.09091, 0.7391, 0.09091, 0.3478, 0.8182, 0.3913, 0.8182, 0.3913, 0.8182, 0.3478, 0.8182, 0.7826, 0.2727, 0.7826, 0.3636, 0.7391, 0.3636, 0.7391, 0.2727, 0.7826, 0.5455, 0.7826, 0.6364, 0.7391, 0.6364, 0.7391, 0.5455, 0.3043, 0.8182, 0.3478, 0.8182, 0.3478, 0.8182, 0.3043, 0.8182, 0.7826, 0.1818, 0.7826, 0.2727, 0.7391, 0.2727, 0.7391, 0.1818, 0.7826, 0.4545, 0.7826, 0.5455, 0.7391, 0.5455, 0.7391, 0.4545, 0.7391, 0.9091, 0.7174, 1.0, 0.6957, 0.9091, 0.7391, 0.8182, 0.7391, 0.9091, 0.6957, 0.9091, 0.6957, 0.8182, 0.6957, 0.9091, 0.6739, 1.0, 0.6522, 0.9091, 0.6957, 0.8182, 0.6957, 0.9091, 0.6522, 0.9091, 0.6522, 0.8182, 0.6522, 0.9091, 0.6304, 1.0, 0.6087, 0.9091, 0.6522, 0.8182, 0.6522, 0.9091, 0.6087, 0.9091, 0.6087, 0.8182, 0.6087, 0.8182, 0.6087, 0.9091, 0.5652, 0.9091, 0.5652, 0.8182, 0.6087, 0.9091, 0.587, 1.0, 0.5652, 0.9091, 0.5652, 0.8182, 0.5652, 0.9091, 0.5217, 0.9091, 0.5217, 0.8182, 0.5652, 0.9091, 0.5435, 1.0, 0.5217, 0.9091, 0.5217, 0.9091, 0.5, 1.0, 0.4783, 0.9091, 0.5217, 0.8182, 0.5217, 0.9091, 0.4783, 0.9091, 0.4783, 0.8182, 0.4783, 0.9091, 0.4565, 1.0, 0.4348, 0.9091, 0.4783, 0.8182, 0.4783, 0.9091, 0.4348, 0.9091, 0.4348, 0.8182, 0.4348, 0.9091, 0.413, 1.0, 0.3913, 0.9091, 0.4348, 0.8182, 0.4348, 0.9091, 0.3913, 0.9091, 0.3913, 0.8182, 0.3913, 0.8182, 0.3913, 0.9091, 0.3478, 0.9091, 0.3478, 0.8182, 0.3913, 0.9091, 0.3696, 1.0, 0.3478, 0.9091, 0.3478, 0.9091, 0.3261, 1.0, 0.3043, 0.9091, 0.3478, 0.8182, 0.3478, 0.9091, 0.3043, 0.9091, 0.3043, 0.8182, 0.3043, 0.9091, 0.2826, 1.0, 0.2609, 0.9091, 0.3043, 0.8182, 0.3043, 0.9091, 0.2609, 0.9091, 0.2609, 0.8182, 0.2609, 0.9091, 0.2391, 1.0, 0.2174, 0.9091, 0.2609, 0.8182, 0.2609, 0.9091, 0.2174, 0.9091, 0.2174, 0.8182, 0.2174, 0.8182, 0.2174, 0.9091, 0.1739, 0.9091, 0.1739, 0.8182, 0.2174, 0.9091, 0.1957, 1.0, 0.1739, 0.9091, 0.1739, 0.9091, 0.1522, 1.0, 0.1304, 0.9091, 0.1739, 0.8182, 0.1739, 0.9091, 0.1304, 0.9091, 0.1304, 0.8182, 0.1304, 0.9091, 0.1087, 1.0, 0.08696, 0.9091, 0.1304, 0.8182, 0.1304, 0.9091, 0.08696, 0.9091, 0.08696, 0.8182, 0.08696, 0.9091, 0.06522, 1.0, 0.04348, 0.9091, 0.08696, 0.8182, 0.08696, 0.9091, 0.04348, 0.9091, 0.04348, 0.8182, 0.04348, 0.8182, 0.04348, 0.9091, 0.0, 0.9091, 5.96e-08, 0.8182, 0.04348, 0.9091, 0.02174, 1.0, 0.0, 0.9091, 1.0, 0.9091, 0.9783, 1.0, 0.9565, 0.9091, 1.0, 0.8182, 1.0, 0.9091, 0.9565, 0.9091, 0.9565, 0.8182, 0.9565, 0.9091, 0.9348, 1.0, 0.913, 0.9091, 0.9565, 0.8182, 0.9565, 0.9091, 0.913, 0.9091, 0.913, 0.8182, 0.913, 0.9091, 0.8913, 1.0, 0.8696, 0.9091, 0.913, 0.8182, 0.913, 0.9091, 0.8696, 0.9091, 0.8696, 0.8182, 0.8696, 0.8182, 0.8696, 0.9091, 0.8261, 0.9091, 0.8261, 0.8182, 0.8696, 0.9091, 0.8478, 1.0, 0.8261, 0.9091, 0.8261, 0.8182, 0.8261, 0.9091, 0.7826, 0.9091, 0.7826, 0.8182, 0.8261, 0.9091, 0.8043, 1.0, 0.7826, 0.9091, 0.7826, 0.9091, 0.7609, 1.0, 0.7391, 0.9091, 0.7826, 0.8182, 0.7826, 0.9091, 0.7391, 0.9091, 0.7391, 0.8182])
me_sphere.use_remesh_fix_poles = True
me_sphere.use_remesh_preserve_attributes = False
me_sphere.use_mirror_vertex_groups = False
me_sphere.update()

# ---- objects
ob_hairpin = bpy.data.objects.new('Hairpin', me_sphere)

# ---- transforms, parenting, visibility, modifiers, constraints
ob_hairpin.location = (0.0, 0.0, 0.0)
ob_hairpin.lineart.crease_threshold = 0.0

# ---- collection membership
col_collection.objects.link(ob_hairpin)

# ---- scene / render settings (as saved in the file)
scene.frame_start = 1; scene.frame_end = 250; scene.frame_set(1)
scene.render.engine = 'BLENDER_EEVEE_NEXT'
scene.cycles.use_denoising = False
scene.cycles.samples = 128
scene.cycles.sampling_pattern = 'TABULATED_SOBOL'
scene.cycles.use_adaptive_sampling = False
scene.cycles.use_light_tree = False
scene.view_settings.view_transform = 'Filmic'
bpy.context.view_layer.update()

# ---- added for rendering (the .blend has no active camera and no usable light): camera, sun
cam_auto = bpy.data.cameras.new('AutoCamera')
cam_auto.lens = 50.0
cam_auto.sensor_width = 36.0
cam_auto.clip_end = 1000.0
ob_auto_camera = bpy.data.objects.new('AutoCamera', cam_auto)
scene.collection.objects.link(ob_auto_camera)
ob_auto_camera.location = (24.9334, -29.9155, 32.3486)
ob_auto_camera.rotation_euler = (1.09748, -7.21219e-08, 0.694738)
scene.camera = ob_auto_camera
light_auto_sun = bpy.data.lights.new('AutoSun', 'SUN')
light_auto_sun.energy = 3.0
light_auto_sun.angle = 0.0523599
ob_auto_sun = bpy.data.objects.new('AutoSun', light_auto_sun)
scene.collection.objects.link(ob_auto_sun)
ob_auto_sun.rotation_euler = (0.872665, 0.174533, 0.523599)
bpy.context.view_layer.update()

